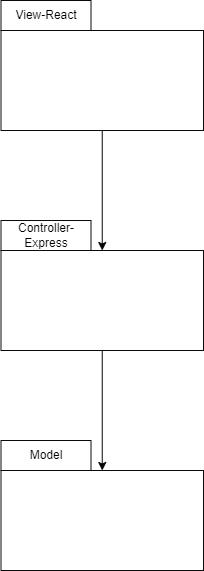

The diagram above was exported from draw.io. Its source (the exported page's mxGraphModel, read from the mxfile embedded in the PNG):
<mxGraphModel dx="878" dy="733" grid="1" gridSize="10" guides="1" tooltips="1" connect="1" arrows="1" fold="1" page="1" pageScale="1" pageWidth="850" pageHeight="1100" background="#ffffff" math="0" shadow="0">
  <root>
    <mxCell id="0" />
    <mxCell id="1" parent="0" />
    <mxCell id="11" style="edgeStyle=none;html=1;entryX=0.5;entryY=0;entryDx=0;entryDy=0;fontColor=#000000;strokeColor=#050505;" parent="1" source="2" target="8" edge="1">
      <mxGeometry relative="1" as="geometry" />
    </mxCell>
    <mxCell id="2" value="" style="rounded=0;whiteSpace=wrap;html=1;fillColor=#FFFFFF;strokeColor=#0A0A0A;" parent="1" vertex="1">
      <mxGeometry x="297.5" y="350" width="202.5" height="100" as="geometry" />
    </mxCell>
    <mxCell id="3" value="&lt;font color=&quot;#000000&quot;&gt;Controller-Express&lt;/font&gt;" style="rounded=0;whiteSpace=wrap;html=1;fillColor=#FFFFFF;strokeColor=#0A0A0A;" parent="1" vertex="1">
      <mxGeometry x="297.5" y="320" width="90" height="30" as="geometry" />
    </mxCell>
    <mxCell id="12" style="edgeStyle=none;html=1;entryX=0.5;entryY=0;entryDx=0;entryDy=0;fontColor=#000000;strokeColor=#050505;" parent="1" source="5" target="2" edge="1">
      <mxGeometry relative="1" as="geometry" />
    </mxCell>
    <mxCell id="5" value="" style="rounded=0;whiteSpace=wrap;html=1;fillColor=#FFFFFF;strokeColor=#0A0A0A;" parent="1" vertex="1">
      <mxGeometry x="297.5" y="130" width="202.5" height="100" as="geometry" />
    </mxCell>
    <mxCell id="6" value="&lt;font color=&quot;#000000&quot;&gt;View-React&lt;/font&gt;" style="rounded=0;whiteSpace=wrap;html=1;fillColor=#FFFFFF;strokeColor=#0A0A0A;" parent="1" vertex="1">
      <mxGeometry x="297.5" y="100" width="90" height="30" as="geometry" />
    </mxCell>
    <mxCell id="8" value="" style="rounded=0;whiteSpace=wrap;html=1;fillColor=#FFFFFF;strokeColor=#0A0A0A;" parent="1" vertex="1">
      <mxGeometry x="297.5" y="570" width="202.5" height="100" as="geometry" />
    </mxCell>
    <mxCell id="9" value="&lt;font color=&quot;#000000&quot;&gt;Model&lt;/font&gt;" style="rounded=0;whiteSpace=wrap;html=1;fillColor=#FFFFFF;strokeColor=#0A0A0A;" parent="1" vertex="1">
      <mxGeometry x="297.5" y="540" width="90" height="30" as="geometry" />
    </mxCell>
  </root>
</mxGraphModel>